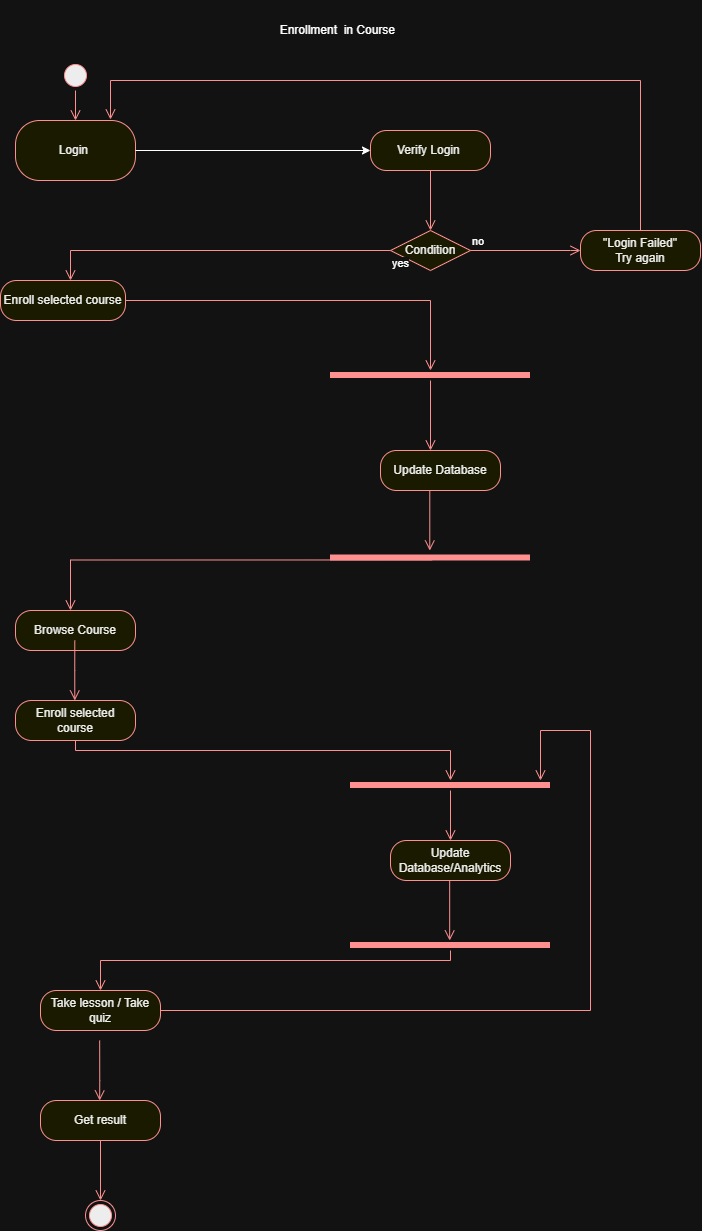

The diagram above was exported from draw.io. Its source (the exported page's mxGraphModel, read from the mxfile embedded in the PNG):
<mxGraphModel dx="1870" dy="1208" grid="1" gridSize="10" guides="1" tooltips="1" connect="1" arrows="1" fold="1" page="1" pageScale="1" pageWidth="827" pageHeight="1169" math="0" shadow="0">
  <root>
    <mxCell id="0" />
    <mxCell id="1" parent="0" />
    <mxCell id="KVV2HIDQZhL8fqtgkEEO-5" value="Login&amp;nbsp;" style="rounded=1;whiteSpace=wrap;html=1;arcSize=40;fontColor=#000000;fillColor=#ffffc0;strokeColor=#ff0000;" parent="1" vertex="1">
      <mxGeometry x="65" y="120" width="120" height="60" as="geometry" />
    </mxCell>
    <mxCell id="_AGguCPsR8tTyKdF3fzx-5" value="Enroll selected course" style="rounded=1;whiteSpace=wrap;html=1;arcSize=40;fontColor=#000000;fillColor=#ffffc0;strokeColor=#ff0000;" parent="1" vertex="1">
      <mxGeometry x="50" y="280" width="125" height="40" as="geometry" />
    </mxCell>
    <mxCell id="_AGguCPsR8tTyKdF3fzx-6" value="" style="edgeStyle=orthogonalEdgeStyle;html=1;verticalAlign=bottom;endArrow=open;endSize=8;strokeColor=#ff0000;rounded=0;" parent="1" source="_AGguCPsR8tTyKdF3fzx-5" edge="1">
      <mxGeometry relative="1" as="geometry">
        <mxPoint x="480" y="370" as="targetPoint" />
        <Array as="points">
          <mxPoint x="480" y="300" />
        </Array>
      </mxGeometry>
    </mxCell>
    <mxCell id="nwOrx94OiNtuN4DYrMuz-5" value="Browse Course" style="rounded=1;whiteSpace=wrap;html=1;arcSize=40;fontColor=#000000;fillColor=#ffffc0;strokeColor=#ff0000;" parent="1" vertex="1">
      <mxGeometry x="65" y="610" width="120" height="40" as="geometry" />
    </mxCell>
    <mxCell id="I8_52dgoVccbVJoEWPpx-2" value="Enrollment&amp;nbsp; in Course&amp;nbsp;" style="text;html=1;whiteSpace=wrap;strokeColor=none;fillColor=none;align=center;verticalAlign=middle;rounded=0;" vertex="1" parent="1">
      <mxGeometry x="290" width="197.5" height="60" as="geometry" />
    </mxCell>
    <mxCell id="I8_52dgoVccbVJoEWPpx-5" value="" style="ellipse;html=1;shape=startState;fillColor=#000000;strokeColor=#ff0000;" vertex="1" parent="1">
      <mxGeometry x="110" y="60" width="30" height="30" as="geometry" />
    </mxCell>
    <mxCell id="I8_52dgoVccbVJoEWPpx-6" value="" style="edgeStyle=orthogonalEdgeStyle;html=1;verticalAlign=bottom;endArrow=open;endSize=8;strokeColor=#ff0000;rounded=0;" edge="1" parent="1">
      <mxGeometry relative="1" as="geometry">
        <mxPoint x="125" y="120" as="targetPoint" />
        <mxPoint x="125" y="90" as="sourcePoint" />
      </mxGeometry>
    </mxCell>
    <mxCell id="I8_52dgoVccbVJoEWPpx-13" value="" style="endArrow=classic;html=1;rounded=0;exitX=1;exitY=0.5;exitDx=0;exitDy=0;" edge="1" parent="1" source="KVV2HIDQZhL8fqtgkEEO-5">
      <mxGeometry width="50" height="50" relative="1" as="geometry">
        <mxPoint x="240" y="200" as="sourcePoint" />
        <mxPoint x="420" y="150" as="targetPoint" />
      </mxGeometry>
    </mxCell>
    <mxCell id="I8_52dgoVccbVJoEWPpx-14" value="Verify Login&amp;nbsp;" style="rounded=1;whiteSpace=wrap;html=1;arcSize=40;fontColor=#000000;fillColor=#ffffc0;strokeColor=#ff0000;" vertex="1" parent="1">
      <mxGeometry x="420" y="130" width="120" height="40" as="geometry" />
    </mxCell>
    <mxCell id="I8_52dgoVccbVJoEWPpx-15" value="" style="edgeStyle=orthogonalEdgeStyle;html=1;verticalAlign=bottom;endArrow=open;endSize=8;strokeColor=#ff0000;rounded=0;" edge="1" source="I8_52dgoVccbVJoEWPpx-14" parent="1">
      <mxGeometry relative="1" as="geometry">
        <mxPoint x="480" y="230" as="targetPoint" />
        <Array as="points">
          <mxPoint x="480" y="230" />
        </Array>
      </mxGeometry>
    </mxCell>
    <mxCell id="I8_52dgoVccbVJoEWPpx-16" value="Condition" style="rhombus;whiteSpace=wrap;html=1;fontColor=#000000;fillColor=#ffffc0;strokeColor=#ff0000;" vertex="1" parent="1">
      <mxGeometry x="440" y="230" width="80" height="40" as="geometry" />
    </mxCell>
    <mxCell id="I8_52dgoVccbVJoEWPpx-17" value="no" style="edgeStyle=orthogonalEdgeStyle;html=1;align=left;verticalAlign=bottom;endArrow=open;endSize=8;strokeColor=#ff0000;rounded=0;" edge="1" source="I8_52dgoVccbVJoEWPpx-16" parent="1">
      <mxGeometry x="-1" relative="1" as="geometry">
        <mxPoint x="630" y="250" as="targetPoint" />
        <Array as="points">
          <mxPoint x="620" y="250" />
        </Array>
      </mxGeometry>
    </mxCell>
    <mxCell id="I8_52dgoVccbVJoEWPpx-18" value="yes" style="edgeStyle=orthogonalEdgeStyle;html=1;align=left;verticalAlign=top;endArrow=open;endSize=8;strokeColor=#ff0000;rounded=0;" edge="1" source="I8_52dgoVccbVJoEWPpx-16" parent="1">
      <mxGeometry x="-1" relative="1" as="geometry">
        <mxPoint x="120" y="280" as="targetPoint" />
      </mxGeometry>
    </mxCell>
    <mxCell id="I8_52dgoVccbVJoEWPpx-19" value="&quot;Login Failed&quot;&lt;div&gt;Try again&lt;/div&gt;" style="rounded=1;whiteSpace=wrap;html=1;arcSize=40;fontColor=#000000;fillColor=#ffffc0;strokeColor=#ff0000;" vertex="1" parent="1">
      <mxGeometry x="630" y="230" width="120" height="40" as="geometry" />
    </mxCell>
    <mxCell id="I8_52dgoVccbVJoEWPpx-20" value="" style="edgeStyle=orthogonalEdgeStyle;html=1;verticalAlign=bottom;endArrow=open;endSize=8;strokeColor=#ff0000;rounded=0;" edge="1" source="I8_52dgoVccbVJoEWPpx-19" parent="1">
      <mxGeometry relative="1" as="geometry">
        <mxPoint x="160" y="119" as="targetPoint" />
        <Array as="points">
          <mxPoint x="690" y="80" />
          <mxPoint x="160" y="80" />
        </Array>
      </mxGeometry>
    </mxCell>
    <mxCell id="I8_52dgoVccbVJoEWPpx-21" value="" style="shape=line;html=1;strokeWidth=6;strokeColor=#ff0000;" vertex="1" parent="1">
      <mxGeometry x="380" y="370" width="200" height="10" as="geometry" />
    </mxCell>
    <mxCell id="I8_52dgoVccbVJoEWPpx-22" value="" style="edgeStyle=orthogonalEdgeStyle;html=1;verticalAlign=bottom;endArrow=open;endSize=8;strokeColor=#ff0000;rounded=0;" edge="1" source="I8_52dgoVccbVJoEWPpx-21" parent="1">
      <mxGeometry relative="1" as="geometry">
        <mxPoint x="480" y="450" as="targetPoint" />
      </mxGeometry>
    </mxCell>
    <mxCell id="I8_52dgoVccbVJoEWPpx-23" value="Update Database" style="rounded=1;whiteSpace=wrap;html=1;arcSize=40;fontColor=#000000;fillColor=#ffffc0;strokeColor=#ff0000;" vertex="1" parent="1">
      <mxGeometry x="430" y="450" width="120" height="40" as="geometry" />
    </mxCell>
    <mxCell id="I8_52dgoVccbVJoEWPpx-29" value="" style="shape=line;html=1;strokeWidth=6;strokeColor=#ff0000;" vertex="1" parent="1">
      <mxGeometry x="380" y="540" width="200" height="35" as="geometry" />
    </mxCell>
    <mxCell id="I8_52dgoVccbVJoEWPpx-30" value="" style="edgeStyle=orthogonalEdgeStyle;html=1;verticalAlign=bottom;endArrow=open;endSize=8;strokeColor=#ff0000;rounded=0;exitX=0.508;exitY=0.556;exitDx=0;exitDy=0;exitPerimeter=0;" edge="1" source="I8_52dgoVccbVJoEWPpx-29" parent="1">
      <mxGeometry relative="1" as="geometry">
        <mxPoint x="120" y="610" as="targetPoint" />
        <Array as="points">
          <mxPoint x="120" y="560" />
        </Array>
      </mxGeometry>
    </mxCell>
    <mxCell id="I8_52dgoVccbVJoEWPpx-34" value="" style="edgeStyle=orthogonalEdgeStyle;html=1;verticalAlign=bottom;endArrow=open;endSize=8;strokeColor=#ff0000;rounded=0;" edge="1" parent="1">
      <mxGeometry relative="1" as="geometry">
        <mxPoint x="479.29" y="550" as="targetPoint" />
        <mxPoint x="479.29" y="490" as="sourcePoint" />
      </mxGeometry>
    </mxCell>
    <mxCell id="I8_52dgoVccbVJoEWPpx-35" value="Enroll selected course" style="rounded=1;whiteSpace=wrap;html=1;arcSize=40;fontColor=#000000;fillColor=#ffffc0;strokeColor=#ff0000;" vertex="1" parent="1">
      <mxGeometry x="65" y="700" width="120" height="40" as="geometry" />
    </mxCell>
    <mxCell id="I8_52dgoVccbVJoEWPpx-36" value="" style="edgeStyle=orthogonalEdgeStyle;html=1;verticalAlign=bottom;endArrow=open;endSize=8;strokeColor=#ff0000;rounded=0;" edge="1" source="I8_52dgoVccbVJoEWPpx-35" parent="1">
      <mxGeometry relative="1" as="geometry">
        <mxPoint x="500" y="780" as="targetPoint" />
        <Array as="points">
          <mxPoint x="125" y="750" />
          <mxPoint x="500" y="750" />
        </Array>
      </mxGeometry>
    </mxCell>
    <mxCell id="I8_52dgoVccbVJoEWPpx-38" value="" style="edgeStyle=orthogonalEdgeStyle;html=1;verticalAlign=bottom;endArrow=open;endSize=8;strokeColor=#ff0000;rounded=0;" edge="1" parent="1">
      <mxGeometry relative="1" as="geometry">
        <mxPoint x="124.28999999999999" y="700" as="targetPoint" />
        <mxPoint x="124.28999999999999" y="640" as="sourcePoint" />
        <Array as="points">
          <mxPoint x="124.28999999999999" y="670" />
          <mxPoint x="124.28999999999999" y="670" />
        </Array>
      </mxGeometry>
    </mxCell>
    <mxCell id="I8_52dgoVccbVJoEWPpx-40" value="" style="shape=line;html=1;strokeWidth=6;strokeColor=#ff0000;" vertex="1" parent="1">
      <mxGeometry x="400" y="780" width="200" height="10" as="geometry" />
    </mxCell>
    <mxCell id="I8_52dgoVccbVJoEWPpx-41" value="" style="edgeStyle=orthogonalEdgeStyle;html=1;verticalAlign=bottom;endArrow=open;endSize=8;strokeColor=#ff0000;rounded=0;" edge="1" source="I8_52dgoVccbVJoEWPpx-40" parent="1">
      <mxGeometry relative="1" as="geometry">
        <mxPoint x="500" y="840" as="targetPoint" />
      </mxGeometry>
    </mxCell>
    <mxCell id="I8_52dgoVccbVJoEWPpx-42" value="Update Database/Analytics" style="rounded=1;whiteSpace=wrap;html=1;arcSize=40;fontColor=#000000;fillColor=#ffffc0;strokeColor=#ff0000;" vertex="1" parent="1">
      <mxGeometry x="440" y="840" width="120" height="40" as="geometry" />
    </mxCell>
    <mxCell id="I8_52dgoVccbVJoEWPpx-48" value="" style="edgeStyle=orthogonalEdgeStyle;html=1;verticalAlign=bottom;endArrow=open;endSize=8;strokeColor=#ff0000;rounded=0;" edge="1" parent="1">
      <mxGeometry relative="1" as="geometry">
        <mxPoint x="499.17" y="940" as="targetPoint" />
        <mxPoint x="499.17" y="880" as="sourcePoint" />
      </mxGeometry>
    </mxCell>
    <mxCell id="I8_52dgoVccbVJoEWPpx-49" value="" style="shape=line;html=1;strokeWidth=6;strokeColor=#ff0000;" vertex="1" parent="1">
      <mxGeometry x="400" y="940" width="200" height="10" as="geometry" />
    </mxCell>
    <mxCell id="I8_52dgoVccbVJoEWPpx-50" value="" style="edgeStyle=orthogonalEdgeStyle;html=1;verticalAlign=bottom;endArrow=open;endSize=8;strokeColor=#ff0000;rounded=0;" edge="1" source="I8_52dgoVccbVJoEWPpx-49" parent="1">
      <mxGeometry relative="1" as="geometry">
        <mxPoint x="150" y="990" as="targetPoint" />
        <Array as="points">
          <mxPoint x="500" y="960" />
          <mxPoint x="150" y="960" />
        </Array>
      </mxGeometry>
    </mxCell>
    <mxCell id="I8_52dgoVccbVJoEWPpx-51" value="Take lesson / Take quiz" style="rounded=1;whiteSpace=wrap;html=1;arcSize=40;fontColor=#000000;fillColor=#ffffc0;strokeColor=#ff0000;" vertex="1" parent="1">
      <mxGeometry x="90" y="990" width="120" height="40" as="geometry" />
    </mxCell>
    <mxCell id="I8_52dgoVccbVJoEWPpx-52" value="" style="edgeStyle=orthogonalEdgeStyle;html=1;verticalAlign=bottom;endArrow=open;endSize=8;strokeColor=#ff0000;rounded=0;" edge="1" source="I8_52dgoVccbVJoEWPpx-51" parent="1">
      <mxGeometry relative="1" as="geometry">
        <mxPoint x="590" y="780" as="targetPoint" />
        <Array as="points">
          <mxPoint x="640" y="1010" />
          <mxPoint x="640" y="730" />
          <mxPoint x="590" y="730" />
        </Array>
      </mxGeometry>
    </mxCell>
    <mxCell id="I8_52dgoVccbVJoEWPpx-56" value="Get result" style="rounded=1;whiteSpace=wrap;html=1;arcSize=40;fontColor=#000000;fillColor=#ffffc0;strokeColor=#ff0000;" vertex="1" parent="1">
      <mxGeometry x="90" y="1100" width="120" height="40" as="geometry" />
    </mxCell>
    <mxCell id="I8_52dgoVccbVJoEWPpx-57" value="" style="edgeStyle=orthogonalEdgeStyle;html=1;verticalAlign=bottom;endArrow=open;endSize=8;strokeColor=#ff0000;rounded=0;" edge="1" source="I8_52dgoVccbVJoEWPpx-56" parent="1">
      <mxGeometry relative="1" as="geometry">
        <mxPoint x="150" y="1200" as="targetPoint" />
        <Array as="points">
          <mxPoint x="150" y="1200" />
          <mxPoint x="150" y="1200" />
        </Array>
      </mxGeometry>
    </mxCell>
    <mxCell id="I8_52dgoVccbVJoEWPpx-59" value="" style="edgeStyle=orthogonalEdgeStyle;html=1;verticalAlign=bottom;endArrow=open;endSize=8;strokeColor=#ff0000;rounded=0;" edge="1" parent="1">
      <mxGeometry relative="1" as="geometry">
        <mxPoint x="149.17" y="1100" as="targetPoint" />
        <mxPoint x="149.16999999999976" y="1040" as="sourcePoint" />
        <Array as="points">
          <mxPoint x="149.17" y="1080" />
          <mxPoint x="149.17" y="1080" />
        </Array>
      </mxGeometry>
    </mxCell>
    <mxCell id="I8_52dgoVccbVJoEWPpx-60" value="" style="ellipse;html=1;shape=endState;fillColor=#000000;strokeColor=#ff0000;" vertex="1" parent="1">
      <mxGeometry x="135" y="1200" width="30" height="30" as="geometry" />
    </mxCell>
  </root>
</mxGraphModel>